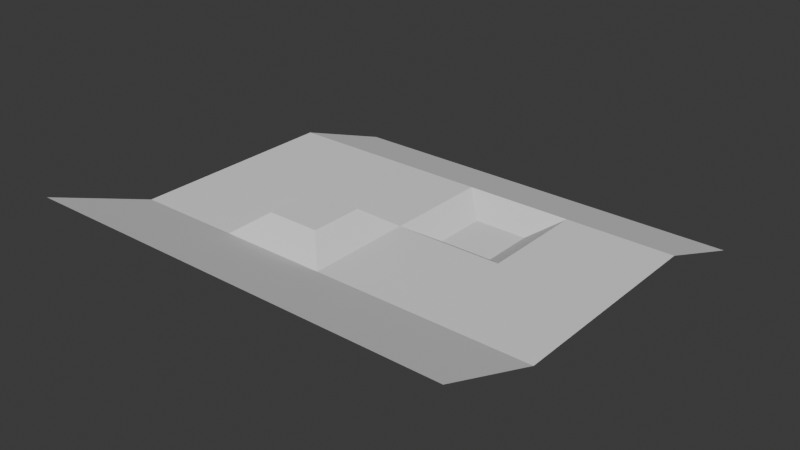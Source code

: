 # Source: level.blend  (saved by Blender 4.0.36; exported with 4.5.12 LTS)
import bpy
from mathutils import Matrix  # noqa: F401  (used for matrix-valued properties, if any)

bpy.ops.wm.read_factory_settings(use_empty=True)
scene = bpy.context.scene
scene.name = 'Scene'

# ---- collections
col_collection = bpy.data.collections.new('Collection'); scene.collection.children.link(col_collection)

# ---- world
world_world = bpy.data.worlds.new('World'); scene.world = world_world
world_world.use_nodes = True; world_world.node_tree.nodes.clear()
_N = world_world.node_tree.nodes; _L = world_world.node_tree.links
n0 = _N.new('ShaderNodeOutputWorld'); n0.name = 'World Output'; n0.location = (300, 300)
n1 = _N.new('ShaderNodeBackground'); n1.name = 'Background'; n1.location = (10, 300)
n1.inputs[0].default_value = (0.05088, 0.05088, 0.05088, 1.0)
_L.new(n1.outputs[0], n0.inputs[0])
n0.is_active_output = True
world_world.color = (0.05088, 0.05088, 0.05088)
world_world.use_sun_shadow = False
world_world.sun_shadow_jitter_overblur = 0.0

# ---- meshes
me_plane = bpy.data.meshes.new('Plane')
me_plane.from_pydata([(-10.0, -10.0, 1.954), (10.0, -10.0, 1.954), (-10.0, 10.0, -1.839), (10.0, 10.0, -1.839), (-10.0, 0.0, 0.0), (10.0, 0.0, 0.0), (-10.0, -5.0, 0.0), (10.0, -5.0, 0.0), (0.0, -10.0, 1.954), (0.0, 10.0, -1.839), (-1.246, -1.246, 0.8916), (-1.246, -3.754, 0.8916), (-5.0, 10.0, -1.839), (-3.754, -1.246, 0.8916), (-3.754, -3.754, 0.8916), (-5.0, -10.0, 1.954), (5.0, -10.0, 1.954), (5.0, 10.0, -1.839), (3.744, 1.256, -0.7978), (5.0, -5.0, 0.0), (10.0, 5.0, 0.0), (-10.0, 5.0, 0.0), (1.256, 3.744, -0.7978), (-5.0, 5.0, 0.0), (3.744, 3.744, -0.7978), (0.0, -5.0, 0.0), (1.256, 1.256, -0.7978), (-5.0, 0.0, 0.0), (-5.0, -5.0, 0.0), (5.0, 0.0, 0.0), (0.0, 0.0, 0.0), (0.0, 5.0, 0.0), (5.0, 5.0, 0.0)], [], [(32, 20, 3, 17), (19, 7, 5, 29), (16, 1, 7, 19), (15, 8, 25, 28), (14, 11, 10, 13), (23, 31, 9, 12), (21, 23, 12, 2), (6, 28, 27, 4), (0, 15, 28, 6), (8, 16, 19, 25), (25, 19, 29, 30), (31, 32, 17, 9), (26, 18, 24, 22), (4, 27, 23, 21), (27, 30, 31, 23), (29, 5, 20, 32), (10, 11, 25, 30), (13, 10, 30, 27), (11, 14, 28, 25), (14, 13, 27, 28), (18, 26, 30, 29), (26, 22, 31, 30), (24, 18, 29, 32), (22, 24, 32, 31)])
_uv = me_plane.uv_layers.new(name='UVMap')
_uv.uv.foreach_set('vector', [0.75, 0.75, 1.0, 0.75, 1.0, 1.0, 0.75, 1.0, 0.75, 0.25, 1.0, 0.25, 1.0, 0.5, 0.75, 0.5, 0.75, 0.0, 1.0, 0.0, 1.0, 0.25, 0.75, 0.25, 0.25, 0.0, 0.5, 0.0, 0.5, 0.25, 0.25, 0.25, 0.3123, 0.3123, 0.4377, 0.3123, 0.4377, 0.4377, 0.3123, 0.4377, 0.25, 0.75, 0.5, 0.75, 0.5, 1.0, 0.25, 1.0, 0.0, 0.75, 0.25, 0.75, 0.25, 1.0, 0.0, 1.0, 0.0, 0.25, 0.25, 0.25, 0.25, 0.5, 0.0, 0.5, 0.0, 0.0, 0.25, 0.0, 0.25, 0.25, 0.0, 0.25, 0.5, 0.0, 0.75, 0.0, 0.75, 0.25, 0.5, 0.25, 0.5, 0.25, 0.75, 0.25, 0.75, 0.5, 0.5, 0.5, 0.5, 0.75, 0.75, 0.75, 0.75, 1.0, 0.5, 1.0, 0.5628, 0.5628, 0.6872, 0.5628, 0.6872, 0.6872, 0.5628, 0.6872, 0.0, 0.5, 0.25, 0.5, 0.25, 0.75, 0.0, 0.75, 0.25, 0.5, 0.5, 0.5, 0.5, 0.75, 0.25, 0.75, 0.75, 0.5, 1.0, 0.5, 1.0, 0.75, 0.75, 0.75, 0.4377, 0.4377, 0.4377, 0.3123, 0.5, 0.25, 0.5, 0.5, 0.3123, 0.4377, 0.4377, 0.4377, 0.5, 0.5, 0.25, 0.5, 0.4377, 0.3123, 0.3123, 0.3123, 0.25, 0.25, 0.5, 0.25, 0.3123, 0.3123, 0.3123, 0.4377, 0.25, 0.5, 0.25, 0.25, 0.6872, 0.5628, 0.5628, 0.5628, 0.5, 0.5, 0.75, 0.5, 0.5628, 0.5628, 0.5628, 0.6872, 0.5, 0.75, 0.5, 0.5, 0.6872, 0.6872, 0.6872, 0.5628, 0.75, 0.5, 0.75, 0.75, 0.5628, 0.6872, 0.6872, 0.6872, 0.75, 0.75, 0.5, 0.75])
me_plane.update()

# ---- objects
ob_plane = bpy.data.objects.new('Plane', me_plane)

# ---- transforms, parenting, visibility, modifiers, constraints
ob_plane.location = (0.0, 0.0, 0.0)

# ---- collection membership
col_collection.objects.link(ob_plane)

# ---- scene / render settings (as saved in the file)
scene.frame_start = 1; scene.frame_end = 250; scene.frame_set(1)
scene.render.engine = 'BLENDER_EEVEE_NEXT'
scene.cycles.sampling_pattern = 'TABULATED_SOBOL'
bpy.context.view_layer.update()

# ---- added for rendering (the .blend has no active camera and no usable light): camera, sun
cam_auto = bpy.data.cameras.new('AutoCamera')
cam_auto.lens = 50.0
cam_auto.sensor_width = 36.0
cam_auto.clip_end = 1000.0
ob_auto_camera = bpy.data.objects.new('AutoCamera', cam_auto)
scene.collection.objects.link(ob_auto_camera)
ob_auto_camera.location = (26.4036, -31.6843, 21.1802)
ob_auto_camera.rotation_euler = (1.09748, -7.21219e-08, 0.694738)
scene.camera = ob_auto_camera
light_auto_sun = bpy.data.lights.new('AutoSun', 'SUN')
light_auto_sun.energy = 3.0
light_auto_sun.angle = 0.0523599
ob_auto_sun = bpy.data.objects.new('AutoSun', light_auto_sun)
scene.collection.objects.link(ob_auto_sun)
ob_auto_sun.rotation_euler = (0.872665, 0.174533, 0.523599)
bpy.context.view_layer.update()
